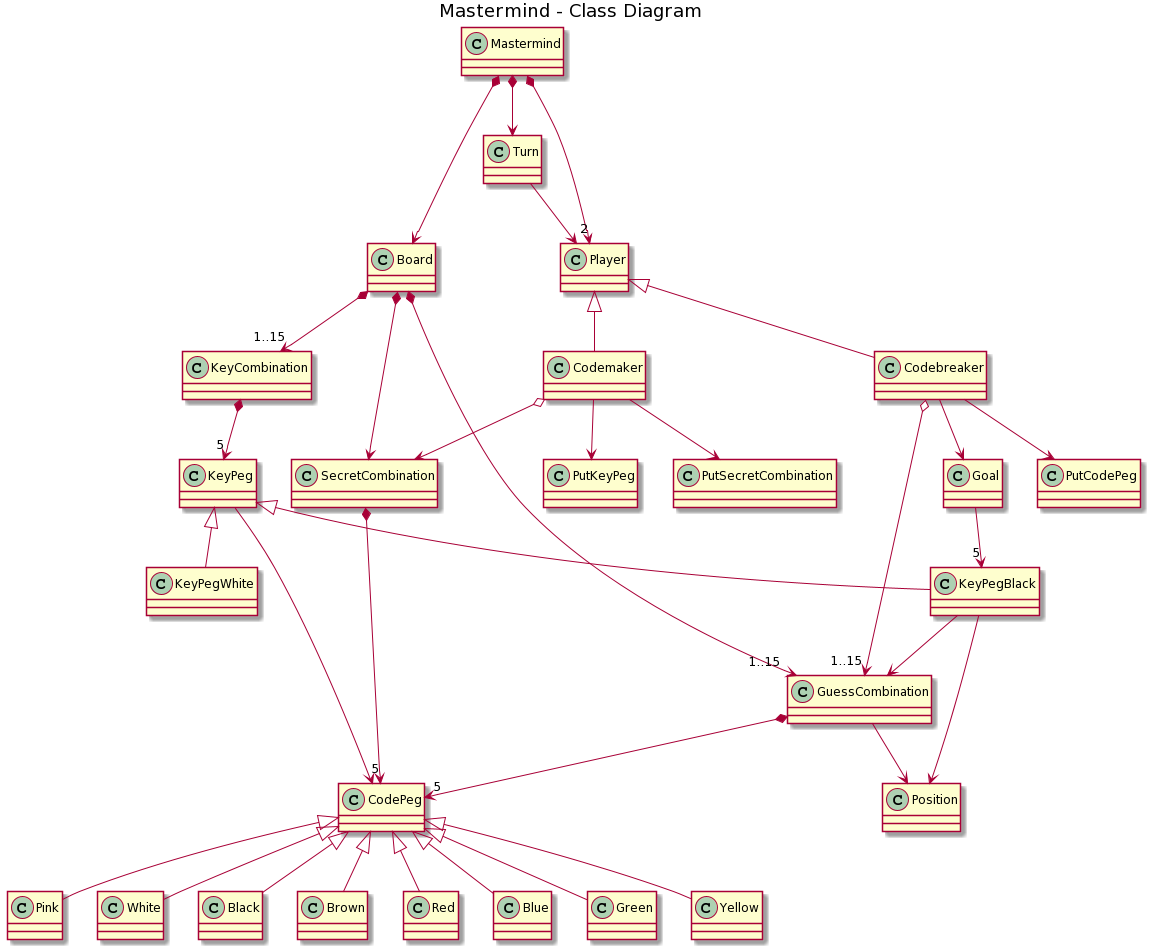

The diagram above was rendered by PlantUML. Its source (embedded in the PNG):
@startuml
title Mastermind - Class Diagram

Mastermind *--> Board
Mastermind *--> "2" Player
Mastermind *--> Turn

Board *-->  SecretCombination
Board *--> "1..15" GuessCombination
Board *--> "1..15" KeyCombination

Turn --> Player

Player <|-- Codemaker
Player <|-- Codebreaker

Codemaker o--> SecretCombination
Codemaker  --> PutKeyPeg
Codemaker  --> PutSecretCombination

Codebreaker o--> "1..15" GuessCombination
Codebreaker --> PutCodePeg
Codebreaker --> Goal

Goal --> "5" KeyPegBlack

SecretCombination *--> "5" CodePeg

GuessCombination *--> "5" CodePeg
GuessCombination --> Position

KeyPegBlack --> GuessCombination
KeyPegBlack  --> Position

KeyCombination *--> "5" KeyPeg

KeyPeg  <|-- KeyPegWhite
KeyPeg  <|-- KeyPegBlack
KeyPeg  --> CodePeg

CodePeg <|-- Pink
CodePeg <|-- White
CodePeg <|-- Black
CodePeg <|-- Brown
CodePeg <|-- Red
CodePeg <|-- Blue
CodePeg <|-- Green
CodePeg <|-- Yellow
@enduml